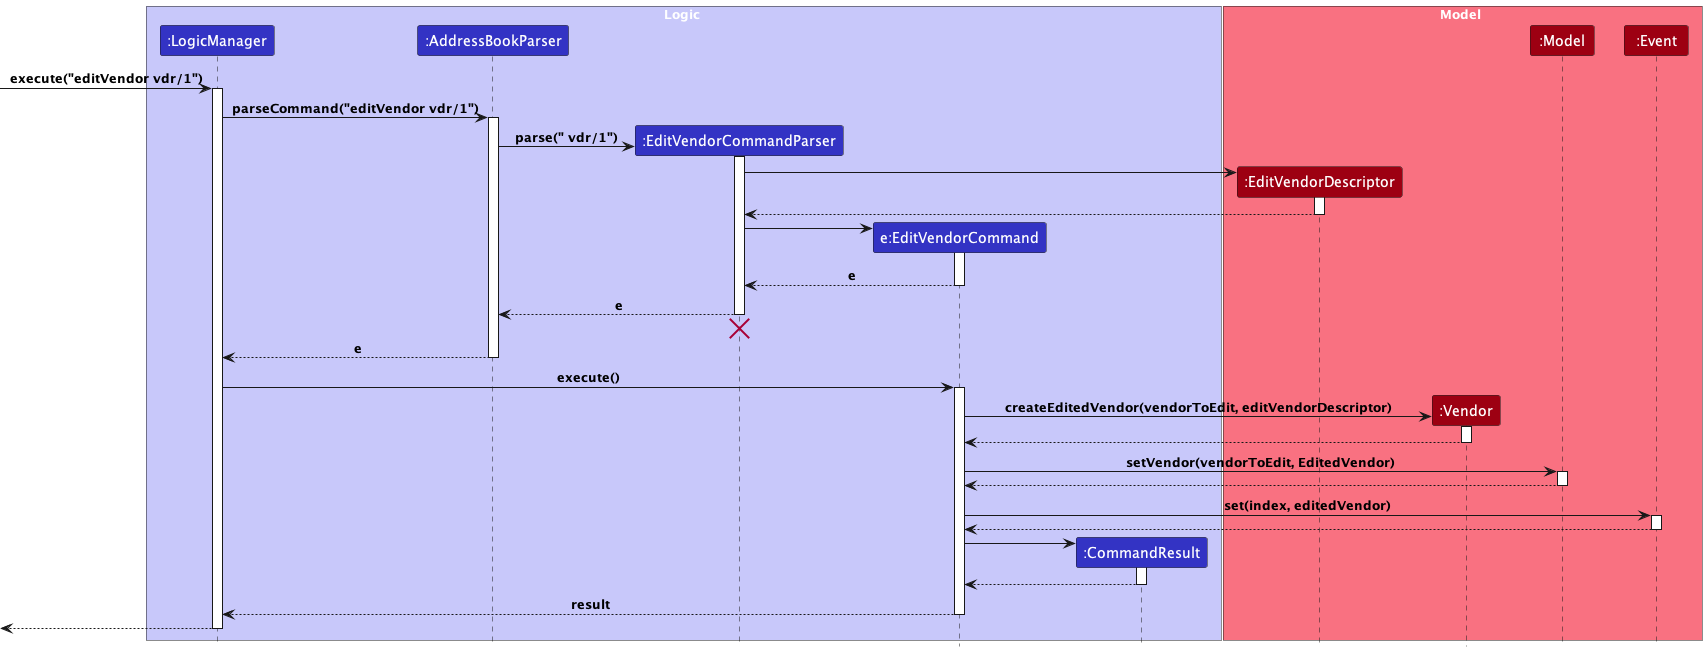

The diagram above was rendered by PlantUML. Its source (embedded in the PNG):
@startuml
!include style.puml

box Logic LOGIC_COLOR_T1
participant ":LogicManager" as LogicManager LOGIC_COLOR
participant ":AddressBookParser" as AddressBookParser LOGIC_COLOR
participant ":EditVendorCommandParser" as EditVendorCommandParser LOGIC_COLOR
participant "e:EditVendorCommand" as EditVendorCommand LOGIC_COLOR
participant ":CommandResult" as CommandResult LOGIC_COLOR
end box

box Model MODEL_COLOR_T1
participant ":EditVendorDescriptor" as EditVendorDescriptor MODEL_COLOR
participant ":Vendor" as Vendor MODEL_COLOR
participant ":Model" as Model MODEL_COLOR
participant ":Event" as Event MODEL_COLOR
end box

[-> LogicManager : execute("editVendor vdr/1")
activate LogicManager

LogicManager -> AddressBookParser : parseCommand("editVendor vdr/1")
activate AddressBookParser

create EditVendorCommandParser
AddressBookParser -> EditVendorCommandParser: parse(" vdr/1")
activate EditVendorCommandParser

create EditVendorDescriptor
EditVendorCommandParser -> EditVendorDescriptor++
return

create EditVendorCommand
EditVendorCommandParser -> EditVendorCommand
activate EditVendorCommand

EditVendorCommand --> EditVendorCommandParser : e
deactivate EditVendorCommand

EditVendorCommandParser --> AddressBookParser : e
deactivate EditVendorCommandParser
'Hidden arrow to position the destroy marker below the end of the activation bar.
EditVendorCommandParser -[hidden]-> AddressBookParser
destroy EditVendorCommandParser

AddressBookParser --> LogicManager : e
deactivate AddressBookParser

LogicManager -> EditVendorCommand : execute()
activate EditVendorCommand

create Vendor
EditVendorCommand -> Vendor : createEditedVendor(vendorToEdit, editVendorDescriptor)
activate Vendor
return

EditVendorCommand -> Model++ : setVendor(vendorToEdit, EditedVendor)
return

EditVendorCommand -> Event++ : set(index, editedVendor)
return

create CommandResult
EditVendorCommand -> CommandResult
activate CommandResult

CommandResult --> EditVendorCommand
deactivate CommandResult

EditVendorCommand --> LogicManager : result
deactivate EditVendorCommand

[<--LogicManager
deactivate LogicManager

@enduml